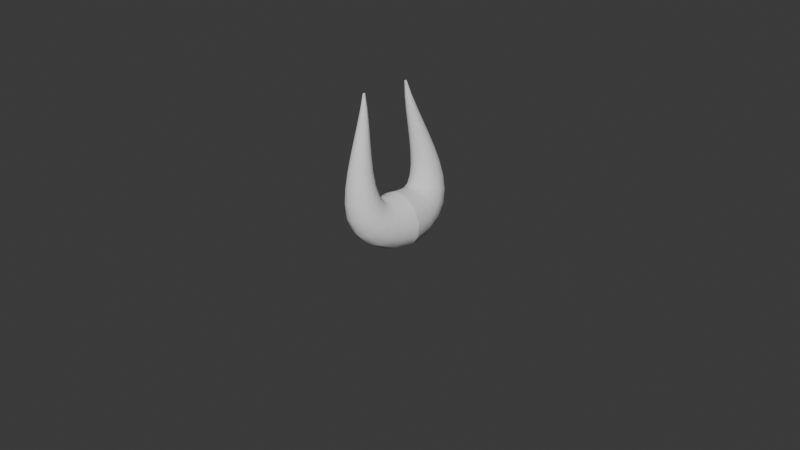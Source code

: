 # Source: hornet1.blend  (saved by Blender 4.4.30; exported with 4.5.12 LTS)
import bpy
from mathutils import Matrix  # noqa: F401  (used for matrix-valued properties, if any)

bpy.ops.wm.read_factory_settings(use_empty=True)
scene = bpy.context.scene
scene.name = 'Scene'

# ---- collections
col_collection = bpy.data.collections.new('Collection'); scene.collection.children.link(col_collection)

# ---- world
world_world = bpy.data.worlds.new('World'); scene.world = world_world
world_world.use_nodes = True; world_world.node_tree.nodes.clear()
_N = world_world.node_tree.nodes; _L = world_world.node_tree.links
n0 = _N.new('ShaderNodeOutputWorld'); n0.name = 'World Output'; n0.location = (300, 300)
n1 = _N.new('ShaderNodeBackground'); n1.name = 'Background'; n1.location = (10, 300)
n1.inputs[0].default_value = (0.05088, 0.05088, 0.05088, 1.0)
_L.new(n1.outputs[0], n0.inputs[0])
n0.is_active_output = True
world_world.color = (0.05088, 0.05088, 0.05088)
world_world.sun_shadow_jitter_overblur = 0.0

# ---- cameras
cam_camera = bpy.data.cameras.new('Camera')
cam_camera.clip_end = 100.0
cam_camera.ortho_scale = 7.314

# ---- curves / text
cu_b_ziercurve_001 = bpy.data.curves.new('BézierCurve.001', 'CURVE')
cu_b_ziercurve_001.dimensions = '3D'
_sp = cu_b_ziercurve_001.splines.new('BEZIER'); _sp.bezier_points.add(1)
_sp.bezier_points.foreach_set('co', [-0.6087, 0.2736, -0.1971, 0.7507, -0.002117, -0.0002669])
_sp.bezier_points.foreach_set('handle_left', [-0.784, 0.2583, -0.2176, 0.7513, 0.7603, -0.006776])
_sp.bezier_points.foreach_set('handle_right', [-0.04259, 0.3228, -0.1309, 0.7506, -0.1351, 0.0008683])
for _p, _l, _r in zip(_sp.bezier_points, ['ALIGNED', 'ALIGNED'], ['ALIGNED', 'ALIGNED']): _p.handle_left_type = _l; _p.handle_right_type = _r
_sp.bezier_points.foreach_set('radius', [0.0593, 1.56])
_sp.order_u = 0
_sp.order_v = 0
cu_b_ziercurve_001.use_path = True
cu_b_ziercurve_001.bevel_depth = 0.19
cu_b_ziercurve_001.fill_mode = 'FULL'

# ---- objects
ob_camera = bpy.data.objects.new('Camera', cam_camera)
ob_b_ziercurve = bpy.data.objects.new('BézierCurve', cu_b_ziercurve_001)

# ---- transforms, parenting, visibility, modifiers, constraints
ob_camera.location = (7.359, -6.926, 4.958)
ob_camera.rotation_euler = (1.109, 0.0, 0.8149)
ob_camera.lock_rotations_4d = False
ob_camera.empty_display_type = 'ARROWS'
ob_camera.color = (0.0, 0.0, 0.0, 0.0)
ob_camera.display_type = 'WIRE'
ob_camera.lineart.crease_threshold = 0.0
ob_b_ziercurve.location = (1.661e-16, -0.001979, 0.7482)
ob_b_ziercurve.rotation_euler = (-0.0, 1.571, 0.0)
_m = ob_b_ziercurve.modifiers.new('Mirror', 'MIRROR')
_m.use_axis = (False, True, False)
_m.use_mirror_merge = False
_m.bisect_threshold = 0.113

# ---- collection membership
col_collection.objects.link(ob_camera)
col_collection.objects.link(ob_b_ziercurve)

# ---- scene / render settings (as saved in the file)
scene.camera = ob_camera
scene.frame_start = 1; scene.frame_end = 250; scene.frame_set(1)
scene.render.engine = 'BLENDER_EEVEE_NEXT'
bpy.context.view_layer.update()

# ---- added for rendering (the .blend has no usable light): sun
light_auto_sun = bpy.data.lights.new('AutoSun', 'SUN')
light_auto_sun.energy = 3.0
light_auto_sun.angle = 0.0523599
ob_auto_sun = bpy.data.objects.new('AutoSun', light_auto_sun)
scene.collection.objects.link(ob_auto_sun)
ob_auto_sun.rotation_euler = (0.872665, 0.174533, 0.523599)
bpy.context.view_layer.update()
